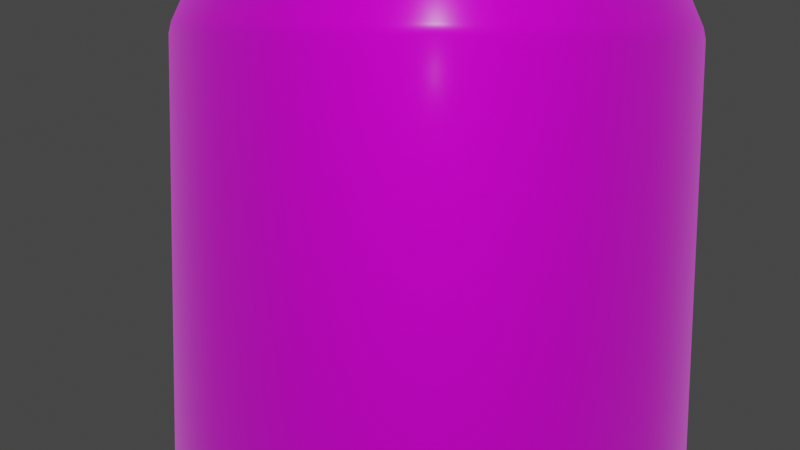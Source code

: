 # Source: CokeCan.blend  (saved by Blender 3.6.11; exported with 4.5.12 LTS)
import bpy
from mathutils import Matrix  # noqa: F401  (used for matrix-valued properties, if any)

bpy.ops.wm.read_factory_settings(use_empty=True)
scene = bpy.context.scene
scene.name = 'Scene'

# ---- collections
col_collection = bpy.data.collections.new('Collection'); scene.collection.children.link(col_collection)

# ---- images (referenced by path relative to the original .blend; pixels are not part of the script)
import os
ASSET_DIR = os.environ.get("B2B_ASSET_DIR", "")  # directory of the original .blend (textures are referenced by path, not embedded)
HERE = os.path.dirname(os.path.abspath(__file__))  # packed textures are extracted next to this script under _unpacked/

def load_image(name, relpath, width, height, colorspace="sRGB"):
    """Load a texture the original file referenced (path relative to the .blend, or extracted next to this script)."""
    p = next((c for c in (os.path.join(HERE, relpath), os.path.join(ASSET_DIR, relpath)) if relpath and os.path.exists(c)), "")
    if p:
        img = bpy.data.images.load(p, check_existing=True)
        img.name = name
    else:  # same state as the original file: an image datablock whose file is absent (Cycles renders it pink)
        img = bpy.data.images.new(name, width, height)
        img.source = "FILE"
        img.filepath = "//" + (relpath or name)
    img.colorspace_settings.name = colorspace
    return img
img_cokecantex_jpg = load_image('CokeCanTex.jpg', 'CokeCanTex.jpg', 1024, 1024, 'sRGB')

# ---- materials (node trees are filled in below, after node groups)
mat_material_001 = bpy.data.materials.new('Material.001')

# ---- material node trees
mat_material_001.use_nodes = True; mat_material_001.node_tree.nodes.clear()
_N = mat_material_001.node_tree.nodes; _L = mat_material_001.node_tree.links
n0 = _N.new('ShaderNodeBsdfPrincipled'); n0.name = 'Principled BSDF'; n0.location = (597, 239)
n0.distribution = 'GGX'
n0.subsurface_method = 'RANDOM_WALK_SKIN'
n0.inputs[1].default_value = 1.0
n0.inputs[3].default_value = 1.45
n0.inputs[19].default_value = 0.07045
n0.inputs[20].default_value = 0.2345
n0.inputs[24].default_value = 0.08818
n0.inputs[27].default_value = (0.0, 0.0, 0.0, 1.0)
n0.inputs[28].default_value = 1.0
n1 = _N.new('ShaderNodeTexCoord'); n1.name = 'Texture Coordinate'; n1.location = (-463, 114)
n2 = _N.new('ShaderNodeTexNoise'); n2.name = 'Noise Texture'; n2.location = (-265, 92)
n2.inputs[2].default_value = 500.0
n2.inputs[8].default_value = 8.6
n3 = _N.new('ShaderNodeValToRGB'); n3.name = 'Color Ramp'; n3.location = (-20, 194)
while len(n3.color_ramp.elements) > 1: n3.color_ramp.elements.remove(n3.color_ramp.elements[-1])
n3.color_ramp.elements[0].position = 0.0; n3.color_ramp.elements[0].color = (0.6889, 0.6889, 0.6889, 1.0)
_e = n3.color_ramp.elements.new(1.0); _e.color = (1.0, 1.0, 1.0, 1.0)
n4 = _N.new('ShaderNodeRGBToBW'); n4.name = 'RGB to BW'; n4.location = (358, 201)
n5 = _N.new('ShaderNodeTexImage'); n5.name = 'Image Texture'; n5.location = (285, 35)
n5.image = img_cokecantex_jpg
n6 = _N.new('ShaderNodeOutputMaterial'); n6.name = 'Material Output'; n6.location = (1045, 215)
_L.new(n3.outputs[0], n4.inputs[0])
_L.new(n4.outputs[0], n0.inputs[2])
_L.new(n5.outputs[0], n0.inputs[0])
_L.new(n1.outputs[2], n2.inputs[0])
_L.new(n2.outputs[0], n3.inputs[0])
_L.new(n0.outputs[0], n6.inputs[0])
n6.is_active_output = True

# ---- world
world_world = bpy.data.worlds.new('World'); scene.world = world_world
world_world.use_nodes = True; world_world.node_tree.nodes.clear()
_N = world_world.node_tree.nodes; _L = world_world.node_tree.links
n0 = _N.new('ShaderNodeOutputWorld'); n0.name = 'World Output'; n0.location = (300, 300)
n1 = _N.new('ShaderNodeBackground'); n1.name = 'Background'; n1.location = (10, 300)
n1.inputs[0].default_value = (0.05088, 0.05088, 0.05088, 1.0)
_L.new(n1.outputs[0], n0.inputs[0])
n0.is_active_output = True
world_world.color = (0.05088, 0.05088, 0.05088)
world_world.use_sun_shadow = False
world_world.sun_shadow_jitter_overblur = 0.0

# ---- cameras
cam_camera = bpy.data.cameras.new('Camera')
cam_camera.lens = 56.21

# ---- lights
light_sun = bpy.data.lights.new('Sun', 'SUN')
light_sun.transmission_factor = 0.0
light_sun.energy = 4.64
light_point = bpy.data.lights.new('Point', 'POINT')
light_point.transmission_factor = 0.0
light_point.shadow_maximum_resolution = 0.006
light_point.use_absolute_resolution = True

# ---- meshes
me_point_004 = bpy.data.meshes.new('Point.004')
me_point_004.from_pydata([(-4.624, 1.475e-05, 0.0), (-4.622, 0.6413, 0.0), (-4.608, 0.8888, 3.725e-09), (-4.539, 0.9163, 3.725e-09), (-4.516, 0.9792, 0.0), (-4.52, 1.009, 0.0), (-4.541, 1.041, 0.0), (-4.595, 1.056, 0.0), (-4.698, 1.077, -1.421e-14), (-4.69, 1.113, 1.396e-08), (-4.672, 1.15, -8.502e-10), (-4.65, 1.153, -7.039e-10), (-4.622, 1.152, -7.182e-10), (-4.589, 1.145, -1.268e-09), (-4.567, 1.127, -1.592e-10), (-4.55, 1.128, 0.0), (-4.533, 1.133, 0.0), (-4.486, 1.149, 0.0), (-4.328, 1.213, 0.0), (-4.076, 1.329, 0.0), (-4.022, 1.341, 0.0), (-0.4101, 1.343, 0.0), (-0.2681, 1.276, 0.0), (-0.1332, 1.101, 0.0), (-0.05454, 0.9667, 0.0), (-0.09954, 0.9433, 0.0), (-0.2722, 0.8477, 0.0), (-0.4459, 0.5916, 0.0), (-0.5636, 0.2243, 0.0), (-0.5796, -0.002151, 0.0), (-4.624, 1.363e-05, 5.645e-06), (-4.622, 0.5925, 0.2454), (-4.608, 0.8212, 0.3401), (-4.539, 0.8465, 0.3506), (-4.516, 0.9046, 0.3747), (-4.52, 0.9318, 0.386), (-4.541, 0.9616, 0.3983), (-4.595, 0.9757, 0.4042), (-4.698, 0.9954, 0.4123), (-4.69, 1.029, 0.4261), (-4.672, 1.063, 0.4401), (-4.65, 1.065, 0.4411), (-4.622, 1.064, 0.4408), (-4.589, 1.057, 0.438), (-4.567, 1.041, 0.4312), (-4.55, 1.042, 0.4315), (-4.533, 1.047, 0.4335), (-4.486, 1.062, 0.4397), (-4.328, 1.121, 0.4642), (-4.076, 1.228, 0.5087), (-4.022, 1.239, 0.5133), (-0.4101, 1.24, 0.5138), (-0.2681, 1.179, 0.4883), (-0.1332, 1.018, 0.4215), (-0.05454, 0.8931, 0.3699), (-0.09954, 0.8715, 0.361), (-0.2722, 0.7832, 0.3244), (-0.4459, 0.5466, 0.2264), (-0.5636, 0.2072, 0.08584), (-0.5796, -0.001987, -0.0008232), (-4.624, 1.043e-05, 1.043e-05), (-4.622, 0.4535, 0.4535), (-4.608, 0.6285, 0.6285), (-4.539, 0.6479, 0.6479), (-4.516, 0.6924, 0.6924), (-4.52, 0.7132, 0.7132), (-4.541, 0.736, 0.736), (-4.595, 0.7468, 0.7468), (-4.684, 0.7512, 0.7512), (-4.69, 0.7873, 0.7873), (-4.672, 0.8133, 0.8133), (-4.65, 0.8151, 0.8151), (-4.622, 0.8146, 0.8146), (-4.589, 0.8094, 0.8094), (-4.567, 0.7967, 0.7967), (-4.55, 0.7973, 0.7973), (-4.533, 0.801, 0.801), (-4.486, 0.8125, 0.8125), (-4.328, 0.8577, 0.8577), (-4.076, 0.9399, 0.9399), (-4.022, 0.9484, 0.9484), (-0.4101, 0.9494, 0.9494), (-0.2681, 0.9022, 0.9022), (-0.1332, 0.7788, 0.7788), (-0.05454, 0.6836, 0.6836), (-0.09954, 0.667, 0.667), (-0.2722, 0.5994, 0.5994), (-0.4459, 0.4184, 0.4184), (-0.5636, 0.1586, 0.1586), (-0.5796, -0.001521, -0.001521), (-4.624, 5.645e-06, 1.363e-05), (-4.622, 0.2454, 0.5925), (-4.608, 0.3401, 0.8212), (-4.539, 0.3506, 0.8465), (-4.516, 0.3747, 0.9046), (-4.52, 0.386, 0.9318), (-4.541, 0.3983, 0.9616), (-4.595, 0.4042, 0.9757), (-4.698, 0.4123, 0.9954), (-4.69, 0.4261, 1.029), (-4.672, 0.4401, 1.063), (-4.65, 0.4411, 1.065), (-4.622, 0.4408, 1.064), (-4.589, 0.438, 1.057), (-4.567, 0.4312, 1.041), (-4.55, 0.4315, 1.042), (-4.533, 0.4335, 1.047), (-4.486, 0.4397, 1.062), (-4.328, 0.4642, 1.121), (-4.076, 0.5087, 1.228), (-4.022, 0.5133, 1.239), (-0.4101, 0.5138, 1.24), (-0.2681, 0.4883, 1.179), (-0.1332, 0.4215, 1.018), (-0.05454, 0.3699, 0.8931), (-0.09954, 0.361, 0.8715), (-0.2722, 0.3244, 0.7832), (-0.4459, 0.2264, 0.5466), (-0.5636, 0.08584, 0.2072), (-0.5796, -0.0008232, -0.001987), (-4.624, -6.448e-13, 1.475e-05), (-4.622, -2.803e-08, 0.6413), (-4.608, -4.089e-08, 0.8888), (-4.539, -3.81e-08, 0.9163), (-4.516, -4.28e-08, 0.9792), (-4.52, -4.409e-08, 1.009), (-4.541, -4.549e-08, 1.041), (-4.595, -4.617e-08, 1.056), (-4.698, -4.709e-08, 1.077), (-4.69, -4.445e-08, 1.113), (-4.672, -5.088e-08, 1.15), (-4.65, -5.077e-08, 1.153), (-4.622, -5.067e-08, 1.152), (-4.589, -5.037e-08, 1.145), (-4.567, -4.908e-08, 1.127), (-4.55, -4.929e-08, 1.128), (-4.533, -4.952e-08, 1.133), (-4.486, -5.023e-08, 1.149), (-4.328, -5.302e-08, 1.213), (-4.076, -5.811e-08, 1.329), (-4.022, -5.863e-08, 1.341), (-0.4101, -5.869e-08, 1.343), (-0.2681, -5.577e-08, 1.276), (-0.1332, -4.815e-08, 1.101), (-0.05454, -4.226e-08, 0.9667), (-0.09954, -4.123e-08, 0.9433), (-0.2722, -3.706e-08, 0.8477), (-0.4459, -2.586e-08, 0.5916), (-0.5636, -9.805e-09, 0.2243), (-0.5796, 9.403e-11, -0.002151), (-4.624, -5.645e-06, 1.363e-05), (-4.622, -0.2454, 0.5925), (-4.608, -0.3401, 0.8212), (-4.539, -0.3506, 0.8465), (-4.516, -0.3747, 0.9046), (-4.52, -0.386, 0.9318), (-4.541, -0.3983, 0.9616), (-4.595, -0.4042, 0.9757), (-4.698, -0.4123, 0.9954), (-4.69, -0.4261, 1.029), (-4.672, -0.4401, 1.063), (-4.65, -0.4411, 1.065), (-4.622, -0.4408, 1.064), (-4.589, -0.438, 1.057), (-4.567, -0.4312, 1.041), (-4.55, -0.4315, 1.042), (-4.533, -0.4335, 1.047), (-4.486, -0.4397, 1.062), (-4.328, -0.4642, 1.121), (-4.076, -0.5087, 1.228), (-4.022, -0.5133, 1.239), (-0.4101, -0.5138, 1.24), (-0.2681, -0.4883, 1.179), (-0.1332, -0.4215, 1.018), (-0.05454, -0.3699, 0.8931), (-0.09954, -0.361, 0.8715), (-0.2722, -0.3244, 0.7832), (-0.4459, -0.2264, 0.5466), (-0.5636, -0.08584, 0.2072), (-0.5796, 0.0008232, -0.001987), (-4.624, -1.043e-05, 1.043e-05), (-4.622, -0.4535, 0.4535), (-4.608, -0.6285, 0.6285), (-4.539, -0.6479, 0.6479), (-4.516, -0.6924, 0.6924), (-4.52, -0.7132, 0.7132), (-4.541, -0.736, 0.736), (-4.595, -0.7468, 0.7468), (-4.698, -0.7618, 0.7618), (-4.69, -0.7873, 0.7873), (-4.672, -0.8133, 0.8133), (-4.65, -0.8151, 0.8151), (-4.622, -0.8146, 0.8146), (-4.589, -0.8094, 0.8094), (-4.567, -0.7967, 0.7967), (-4.55, -0.7973, 0.7973), (-4.533, -0.801, 0.801), (-4.486, -0.8125, 0.8125), (-4.328, -0.8577, 0.8577), (-4.076, -0.9399, 0.9399), (-4.022, -0.9484, 0.9484), (-0.4101, -0.9494, 0.9494), (-0.2681, -0.9022, 0.9022), (-0.1332, -0.7788, 0.7788), (-0.05454, -0.6836, 0.6836), (-0.09954, -0.667, 0.667), (-0.2722, -0.5994, 0.5994), (-0.4459, -0.4184, 0.4184), (-0.5636, -0.1586, 0.1586), (-0.5796, 0.001521, -0.001521), (-4.624, -1.363e-05, 5.645e-06), (-4.622, -0.5925, 0.2454), (-4.608, -0.8212, 0.3401), (-4.539, -0.8465, 0.3506), (-4.516, -0.9046, 0.3747), (-4.52, -0.9318, 0.386), (-4.541, -0.9616, 0.3983), (-4.595, -0.9757, 0.4042), (-4.698, -0.9954, 0.4123), (-4.69, -1.029, 0.4261), (-4.672, -1.063, 0.4401), (-4.65, -1.065, 0.4411), (-4.622, -1.064, 0.4408), (-4.589, -1.057, 0.438), (-4.567, -1.041, 0.4312), (-4.55, -1.042, 0.4315), (-4.533, -1.047, 0.4335), (-4.486, -1.062, 0.4397), (-4.328, -1.121, 0.4642), (-4.076, -1.228, 0.5087), (-4.022, -1.239, 0.5133), (-0.4101, -1.24, 0.5138), (-0.2681, -1.179, 0.4883), (-0.1332, -1.018, 0.4215), (-0.05454, -0.8931, 0.3699), (-0.09954, -0.8715, 0.361), (-0.2722, -0.7832, 0.3244), (-0.4459, -0.5466, 0.2264), (-0.5636, -0.2072, 0.08584), (-0.5796, 0.001987, -0.0008232), (-4.624, -1.475e-05, -1.29e-12), (-4.622, -0.6413, -5.606e-08), (-4.608, -0.8888, -7.433e-08), (-4.539, -0.9163, -7.993e-08), (-4.516, -0.9792, -8.56e-08), (-4.52, -1.009, -8.817e-08), (-4.541, -1.041, -9.099e-08), (-4.595, -1.056, -9.233e-08), (-4.698, -1.077, -9.419e-08), (-4.69, -1.113, -9.631e-08), (-4.672, -1.15, -9.985e-08), (-4.65, -1.153, -1.004e-07), (-4.622, -1.152, -1.006e-07), (-4.589, -1.145, -9.962e-08), (-4.567, -1.127, -9.865e-08), (-4.55, -1.128, -9.858e-08), (-4.533, -1.133, -9.903e-08), (-4.486, -1.149, -1.005e-07), (-4.328, -1.213, -1.06e-07), (-4.076, -1.329, -1.162e-07), (-4.022, -1.341, -1.173e-07), (-0.4101, -1.343, -1.174e-07), (-0.2681, -1.276, -1.115e-07), (-0.1332, -1.101, -9.629e-08), (-0.05454, -0.9667, -8.451e-08), (-0.09954, -0.9433, -8.246e-08), (-0.2722, -0.8477, -7.411e-08), (-0.4459, -0.5916, -5.172e-08), (-0.5636, -0.2243, -1.961e-08), (-0.5796, 0.002151, 1.881e-10), (-4.624, -1.363e-05, -5.645e-06), (-4.622, -0.5925, -0.2454), (-4.608, -0.8212, -0.3401), (-4.539, -0.8465, -0.3506), (-4.516, -0.9046, -0.3747), (-4.52, -0.9318, -0.386), (-4.541, -0.9616, -0.3983), (-4.595, -0.9757, -0.4042), (-4.698, -0.9954, -0.4123), (-4.69, -1.029, -0.4261), (-4.672, -1.063, -0.4401), (-4.65, -1.065, -0.4411), (-4.622, -1.064, -0.4408), (-4.589, -1.057, -0.438), (-4.567, -1.041, -0.4312), (-4.55, -1.042, -0.4315), (-4.533, -1.047, -0.4335), (-4.486, -1.062, -0.4397), (-4.328, -1.121, -0.4642), (-4.076, -1.228, -0.5087), (-4.022, -1.239, -0.5133), (-0.4101, -1.24, -0.5138), (-0.2681, -1.179, -0.4883), (-0.1332, -1.018, -0.4215), (-0.05454, -0.8931, -0.3699), (-0.09954, -0.8715, -0.361), (-0.2722, -0.7832, -0.3244), (-0.4459, -0.5466, -0.2264), (-0.5636, -0.2072, -0.08584), (-0.5796, 0.001987, 0.0008232), (-4.624, -1.043e-05, -1.043e-05), (-4.622, -0.4535, -0.4535), (-4.608, -0.6285, -0.6285), (-4.539, -0.6479, -0.6479), (-4.516, -0.6924, -0.6924), (-4.52, -0.7132, -0.7132), (-4.541, -0.736, -0.736), (-4.595, -0.7468, -0.7468), (-4.698, -0.7618, -0.7618), (-4.69, -0.7873, -0.7873), (-4.672, -0.8133, -0.8133), (-4.65, -0.8151, -0.8151), (-4.622, -0.8146, -0.8146), (-4.589, -0.8094, -0.8094), (-4.567, -0.7967, -0.7967), (-4.55, -0.7973, -0.7973), (-4.533, -0.801, -0.801), (-4.486, -0.8125, -0.8125), (-4.328, -0.8577, -0.8577), (-4.076, -0.9399, -0.9399), (-4.022, -0.9484, -0.9484), (-0.4101, -0.9494, -0.9494), (-0.2681, -0.9022, -0.9022), (-0.1332, -0.7788, -0.7788), (-0.05454, -0.6836, -0.6836), (-0.09954, -0.667, -0.667), (-0.2722, -0.5994, -0.5994), (-0.4459, -0.4184, -0.4184), (-0.5636, -0.1586, -0.1586), (-0.5796, 0.001521, 0.001521), (-4.624, -5.645e-06, -1.363e-05), (-4.622, -0.2454, -0.5925), (-4.608, -0.3401, -0.8212), (-4.539, -0.3506, -0.8465), (-4.516, -0.3747, -0.9046), (-4.52, -0.386, -0.9318), (-4.541, -0.3983, -0.9616), (-4.595, -0.4042, -0.9757), (-4.698, -0.4123, -0.9954), (-4.69, -0.4261, -1.029), (-4.672, -0.4401, -1.063), (-4.65, -0.4411, -1.065), (-4.622, -0.4408, -1.064), (-4.589, -0.438, -1.057), (-4.567, -0.4312, -1.041), (-4.55, -0.4315, -1.042), (-4.533, -0.4335, -1.047), (-4.486, -0.4397, -1.062), (-4.328, -0.4642, -1.121), (-4.076, -0.5087, -1.228), (-4.022, -0.5133, -1.239), (-0.4101, -0.5138, -1.24), (-0.2681, -0.4883, -1.179), (-0.1332, -0.4215, -1.018), (-0.05454, -0.3699, -0.8931), (-0.09954, -0.361, -0.8715), (-0.2722, -0.3244, -0.7832), (-0.4459, -0.2264, -0.5466), (-0.5636, -0.08584, -0.2072), (-0.5796, 0.0008232, 0.001987), (-4.624, 1.759e-13, -1.475e-05), (-4.622, 7.647e-09, -0.6413), (-4.608, 6.399e-08, -0.8888), (-4.539, 6.424e-08, -0.9163), (-4.516, 1.168e-08, -0.9792), (-4.52, 1.203e-08, -1.009), (-4.541, 1.241e-08, -1.041), (-4.595, 1.259e-08, -1.056), (-4.698, 1.285e-08, -1.077), (-4.69, 1.01e-07, -1.113), (-4.672, 1.065e-08, -1.15), (-4.65, 1.14e-08, -1.153), (-4.622, 1.168e-08, -1.152), (-4.589, 1.037e-08, -1.145), (-4.567, 1.462e-08, -1.127), (-4.55, 1.345e-08, -1.128), (-4.533, 1.351e-08, -1.133), (-4.486, 1.37e-08, -1.149), (-4.328, 1.447e-08, -1.213), (-4.076, 1.585e-08, -1.329), (-4.022, 1.599e-08, -1.341), (-0.4101, 1.601e-08, -1.343), (-0.2681, 1.521e-08, -1.276), (-0.1332, 1.313e-08, -1.101), (-0.05454, 1.153e-08, -0.9667), (-0.09954, 1.125e-08, -0.9433), (-0.2722, 1.011e-08, -0.8477), (-0.4459, 7.055e-09, -0.5916), (-0.5636, 2.675e-09, -0.2243), (-0.5796, -2.565e-11, 0.002151), (-4.624, 5.645e-06, -1.363e-05), (-4.622, 0.2454, -0.5925), (-4.608, 0.3401, -0.8212), (-4.539, 0.3506, -0.8465), (-4.516, 0.3747, -0.9046), (-4.52, 0.386, -0.9318), (-4.541, 0.3983, -0.9616), (-4.595, 0.4042, -0.9757), (-4.698, 0.4123, -0.9954), (-4.69, 0.4261, -1.029), (-4.672, 0.4401, -1.063), (-4.65, 0.4411, -1.065), (-4.622, 0.4408, -1.064), (-4.589, 0.438, -1.057), (-4.567, 0.4312, -1.041), (-4.55, 0.4315, -1.042), (-4.533, 0.4335, -1.047), (-4.486, 0.4397, -1.062), (-4.328, 0.4642, -1.121), (-4.076, 0.5087, -1.228), (-4.022, 0.5133, -1.239), (-0.4101, 0.5138, -1.24), (-0.2681, 0.4883, -1.179), (-0.1332, 0.4215, -1.018), (-0.05454, 0.3699, -0.8931), (-0.09954, 0.361, -0.8715), (-0.2722, 0.3244, -0.7832), (-0.4459, 0.2264, -0.5466), (-0.5636, 0.08584, -0.2072), (-0.5796, -0.0008232, 0.001987), (-4.624, 1.043e-05, -1.043e-05), (-4.622, 0.4535, -0.4535), (-4.608, 0.6285, -0.6285), (-4.539, 0.6479, -0.6479), (-4.516, 0.6924, -0.6924), (-4.52, 0.7132, -0.7132), (-4.541, 0.736, -0.736), (-4.595, 0.7468, -0.7468), (-4.698, 0.7618, -0.7618), (-4.69, 0.7873, -0.7873), (-4.672, 0.8133, -0.8133), (-4.65, 0.8151, -0.8151), (-4.622, 0.8146, -0.8146), (-4.589, 0.8094, -0.8094), (-4.567, 0.7967, -0.7967), (-4.55, 0.7973, -0.7973), (-4.533, 0.801, -0.801), (-4.486, 0.8125, -0.8125), (-4.328, 0.8577, -0.8577), (-4.076, 0.9399, -0.9399), (-4.022, 0.9484, -0.9484), (-0.4101, 0.9494, -0.9494), (-0.2681, 0.9022, -0.9022), (-0.1332, 0.7788, -0.7788), (-0.05454, 0.6836, -0.6836), (-0.09954, 0.667, -0.667), (-0.2722, 0.5994, -0.5994), (-0.4459, 0.4184, -0.4184), (-0.5636, 0.1586, -0.1586), (-0.5796, -0.001521, 0.001521), (-4.624, 1.363e-05, -5.645e-06), (-4.622, 0.5925, -0.2454), (-4.608, 0.8212, -0.3401), (-4.539, 0.8465, -0.3506), (-4.516, 0.9046, -0.3747), (-4.52, 0.9318, -0.386), (-4.541, 0.9616, -0.3983), (-4.595, 0.9757, -0.4042), (-4.698, 0.9954, -0.4123), (-4.69, 1.029, -0.4261), (-4.672, 1.063, -0.4401), (-4.65, 1.065, -0.4411), (-4.622, 1.064, -0.4408), (-4.589, 1.057, -0.438), (-4.567, 1.041, -0.4312), (-4.55, 1.042, -0.4315), (-4.533, 1.047, -0.4335), (-4.486, 1.062, -0.4397), (-4.328, 1.121, -0.4642), (-4.076, 1.228, -0.5087), (-4.022, 1.239, -0.5133), (-0.4101, 1.24, -0.5138), (-0.2681, 1.179, -0.4883), (-0.1332, 1.018, -0.4215), (-0.05454, 0.8931, -0.3699), (-0.09954, 0.8715, -0.361), (-0.2722, 0.7832, -0.3244), (-0.4459, 0.5466, -0.2264), (-0.5636, 0.2072, -0.08584), (-0.5796, -0.001987, 0.0008232), (-4.608, 0.855, 0.1701), (-4.608, 0.7248, 0.4843), (-4.608, 0.4843, 0.7248), (-4.608, 0.1701, 0.855), (-4.608, -0.1701, 0.855), (-4.608, -0.4843, 0.7248), (-4.608, -0.7248, 0.4843), (-4.608, -0.855, 0.1701), (-4.608, -0.855, -0.1701), (-4.608, -0.7248, -0.4843), (-4.608, -0.4843, -0.7248), (-4.608, -0.1701, -0.855), (-4.608, 0.1701, -0.855), (-4.608, 0.4843, -0.7248), (-4.608, 0.7248, -0.4843), (-4.608, 0.855, -0.1701)], [], [(32, 31, 61, 62, 481), (62, 61, 91, 92, 482), (92, 91, 121, 122, 483), (122, 121, 151, 152, 484), (152, 151, 181, 182, 485), (182, 181, 211, 212, 486), (212, 211, 241, 242, 487), (242, 241, 271, 272, 488), (272, 271, 301, 302, 489), (302, 301, 331, 332, 490), (332, 331, 361, 362, 491), (362, 361, 391, 392, 492), (392, 391, 421, 422, 493), (422, 421, 451, 452, 494), (452, 451, 1, 2, 495), (32, 481, 62, 63, 33), (63, 62, 482, 92, 93), (93, 92, 483, 122, 123), (123, 122, 484, 152, 153), (153, 152, 485, 182, 183), (183, 182, 486, 212, 213), (213, 212, 487, 242, 243), (243, 242, 488, 272, 273), (273, 272, 489, 302, 303), (303, 302, 490, 332, 333), (333, 332, 491, 362, 363), (363, 362, 492, 392, 393), (393, 392, 493, 422, 423), (423, 422, 494, 452, 453), (453, 452, 495, 2, 3), (3, 2, 480, 32, 33), (59, 58, 88, 89), (33, 63, 64, 34), (63, 93, 94, 64), (93, 123, 124, 94), (123, 153, 154, 124), (153, 183, 184, 154), (183, 213, 214, 184), (213, 243, 244, 214), (243, 273, 274, 244), (273, 303, 304, 274), (303, 333, 334, 304), (333, 363, 364, 334), (363, 393, 394, 364), (393, 423, 424, 394), (423, 453, 454, 424), (453, 3, 4, 454), (35, 34, 64, 65), (65, 64, 94, 95), (95, 94, 124, 125), (125, 124, 154, 155), (155, 154, 184, 185), (185, 184, 214, 215), (215, 214, 244, 245), (245, 244, 274, 275), (275, 274, 304, 305), (305, 304, 334, 335), (335, 334, 364, 365), (365, 364, 394, 395), (395, 394, 424, 425), (425, 424, 454, 455), (455, 454, 4, 5), (66, 65, 95, 96), (96, 95, 125, 126), (126, 125, 155, 156), (156, 155, 185, 186), (186, 185, 215, 216), (216, 215, 245, 246), (246, 245, 275, 276), (276, 275, 305, 306), (306, 305, 335, 336), (336, 335, 365, 366), (366, 365, 395, 396), (396, 395, 425, 426), (426, 425, 455, 456), (456, 455, 5, 6), (5, 4, 34, 35), (36, 35, 65, 66), (36, 37, 7, 6), (96, 97, 67, 66), (126, 127, 97, 96), (156, 157, 127, 126), (186, 187, 157, 156), (216, 217, 187, 186), (246, 247, 217, 216), (276, 277, 247, 246), (306, 307, 277, 276), (336, 337, 307, 306), (366, 367, 337, 336), (396, 397, 367, 366), (426, 427, 397, 396), (456, 457, 427, 426), (6, 7, 457, 456), (6, 5, 35, 36), (8, 7, 37, 38), (38, 37, 67, 68), (68, 67, 97, 98), (98, 97, 127, 128), (128, 127, 157, 158), (158, 157, 187, 188), (188, 187, 217, 218), (218, 217, 247, 248), (248, 247, 277, 278), (278, 277, 307, 308), (308, 307, 337, 338), (338, 337, 367, 368), (368, 367, 397, 398), (398, 397, 427, 428), (428, 427, 457, 458), (458, 457, 7, 8), (38, 68, 69, 39), (68, 98, 99, 69), (98, 128, 129, 99), (128, 158, 159, 129), (158, 188, 189, 159), (188, 218, 219, 189), (218, 248, 249, 219), (248, 278, 279, 249), (278, 308, 309, 279), (308, 338, 339, 309), (338, 368, 369, 339), (368, 398, 399, 369), (398, 428, 429, 399), (428, 458, 459, 429), (458, 8, 9, 459), (66, 67, 37, 36), (8, 38, 39, 9), (43, 73, 74, 44), (40, 39, 69, 70), (70, 69, 99, 100), (100, 99, 129, 130), (130, 129, 159, 160), (160, 159, 189, 190), (190, 189, 219, 220), (220, 219, 249, 250), (250, 249, 279, 280), (280, 279, 309, 310), (310, 309, 339, 340), (340, 339, 369, 370), (370, 369, 399, 400), (400, 399, 429, 430), (430, 429, 459, 460), (460, 459, 9, 10), (41, 40, 70, 71), (71, 70, 100, 101), (101, 100, 130, 131), (131, 130, 160, 161), (161, 160, 190, 191), (191, 190, 220, 221), (221, 220, 250, 251), (251, 250, 280, 281), (281, 280, 310, 311), (311, 310, 340, 341), (341, 340, 370, 371), (371, 370, 400, 401), (401, 400, 430, 431), (431, 430, 460, 461), (461, 460, 10, 11), (10, 9, 39, 40), (42, 41, 71, 72), (72, 71, 101, 102), (102, 101, 131, 132), (132, 131, 161, 162), (162, 161, 191, 192), (192, 191, 221, 222), (222, 221, 251, 252), (252, 251, 281, 282), (282, 281, 311, 312), (312, 311, 341, 342), (342, 341, 371, 372), (372, 371, 401, 402), (402, 401, 431, 432), (432, 431, 461, 462), (462, 461, 11, 12), (11, 10, 40, 41), (73, 72, 102, 103), (103, 102, 132, 133), (133, 132, 162, 163), (163, 162, 192, 193), (193, 192, 222, 223), (223, 222, 252, 253), (253, 252, 282, 283), (283, 282, 312, 313), (313, 312, 342, 343), (343, 342, 372, 373), (373, 372, 402, 403), (403, 402, 432, 433), (433, 432, 462, 463), (463, 462, 12, 13), (12, 11, 41, 42), (43, 42, 72, 73), (103, 133, 134, 104), (133, 163, 164, 134), (163, 193, 194, 164), (193, 223, 224, 194), (223, 253, 254, 224), (253, 283, 284, 254), (283, 313, 314, 284), (313, 343, 344, 314), (343, 373, 374, 344), (373, 403, 404, 374), (403, 433, 434, 404), (433, 463, 464, 434), (463, 13, 14, 464), (42, 43, 13, 12), (73, 103, 104, 74), (45, 44, 74, 75), (75, 74, 104, 105), (105, 104, 134, 135), (135, 134, 164, 165), (165, 164, 194, 195), (195, 194, 224, 225), (225, 224, 254, 255), (255, 254, 284, 285), (285, 284, 314, 315), (315, 314, 344, 345), (345, 344, 374, 375), (375, 374, 404, 405), (405, 404, 434, 435), (435, 434, 464, 465), (465, 464, 14, 15), (13, 43, 44, 14), (16, 15, 45, 46), (46, 45, 75, 76), (76, 75, 105, 106), (106, 105, 135, 136), (136, 135, 165, 166), (166, 165, 195, 196), (196, 195, 225, 226), (226, 225, 255, 256), (256, 255, 285, 286), (286, 285, 315, 316), (316, 315, 345, 346), (346, 345, 375, 376), (376, 375, 405, 406), (406, 405, 435, 436), (436, 435, 465, 466), (466, 465, 15, 16), (16, 46, 47, 17), (47, 46, 76, 77), (77, 76, 106, 107), (107, 106, 136, 137), (137, 136, 166, 167), (167, 166, 196, 197), (197, 196, 226, 227), (227, 226, 256, 257), (257, 256, 286, 287), (287, 286, 316, 317), (317, 316, 346, 347), (347, 346, 376, 377), (377, 376, 406, 407), (407, 406, 436, 437), (437, 436, 466, 467), (467, 466, 16, 17), (48, 47, 77, 78), (78, 77, 107, 108), (108, 107, 137, 138), (138, 137, 167, 168), (168, 167, 197, 198), (198, 197, 227, 228), (228, 227, 257, 258), (258, 257, 287, 288), (288, 287, 317, 318), (318, 317, 347, 348), (348, 347, 377, 378), (378, 377, 407, 408), (408, 407, 437, 438), (438, 437, 467, 468), (468, 467, 17, 18), (15, 14, 44, 45), (19, 18, 48, 49), (49, 48, 78, 79), (79, 78, 108, 109), (109, 108, 138, 139), (139, 138, 168, 169), (169, 168, 198, 199), (199, 198, 228, 229), (229, 228, 258, 259), (259, 258, 288, 289), (289, 288, 318, 319), (319, 318, 348, 349), (349, 348, 378, 379), (379, 378, 408, 409), (409, 408, 438, 439), (439, 438, 468, 469), (469, 468, 18, 19), (50, 49, 79, 80), (80, 79, 109, 110), (110, 109, 139, 140), (140, 139, 169, 170), (170, 169, 199, 200), (200, 199, 229, 230), (230, 229, 259, 260), (260, 259, 289, 290), (290, 289, 319, 320), (320, 319, 349, 350), (350, 349, 379, 380), (380, 379, 409, 410), (410, 409, 439, 440), (440, 439, 469, 470), (470, 469, 19, 20), (20, 19, 49, 50), (50, 80, 81, 51), (80, 110, 111, 81), (110, 140, 141, 111), (140, 170, 171, 141), (170, 200, 201, 171), (200, 230, 231, 201), (230, 260, 261, 231), (260, 290, 291, 261), (290, 320, 321, 291), (320, 350, 351, 321), (350, 380, 381, 351), (380, 410, 411, 381), (410, 440, 441, 411), (440, 470, 471, 441), (470, 20, 21, 471), (391, 390, 420, 421), (20, 50, 51, 21), (52, 51, 81, 82), (82, 81, 111, 112), (112, 111, 141, 142), (142, 141, 171, 172), (172, 171, 201, 202), (202, 201, 231, 232), (232, 231, 261, 262), (262, 261, 291, 292), (292, 291, 321, 322), (322, 321, 351, 352), (352, 351, 381, 382), (382, 381, 411, 412), (412, 411, 441, 442), (442, 441, 471, 472), (472, 471, 21, 22), (22, 52, 53, 23), (53, 52, 82, 83), (83, 82, 112, 113), (113, 112, 142, 143), (143, 142, 172, 173), (173, 172, 202, 203), (203, 202, 232, 233), (233, 232, 262, 263), (263, 262, 292, 293), (293, 292, 322, 323), (323, 322, 352, 353), (353, 352, 382, 383), (383, 382, 412, 413), (413, 412, 442, 443), (443, 442, 472, 473), (473, 472, 22, 23), (54, 53, 83, 84), (84, 83, 113, 114), (114, 113, 143, 144), (144, 143, 173, 174), (174, 173, 203, 204), (204, 203, 233, 234), (234, 233, 263, 264), (264, 263, 293, 294), (294, 293, 323, 324), (324, 323, 353, 354), (354, 353, 383, 384), (384, 383, 413, 414), (414, 413, 443, 444), (444, 443, 473, 474), (474, 473, 23, 24), (24, 54, 55, 25), (55, 54, 84, 85), (85, 84, 114, 115), (115, 114, 144, 145), (145, 144, 174, 175), (175, 174, 204, 205), (205, 204, 234, 235), (235, 234, 264, 265), (265, 264, 294, 295), (295, 294, 324, 325), (325, 324, 354, 355), (355, 354, 384, 385), (385, 384, 414, 415), (415, 414, 444, 445), (445, 444, 474, 475), (475, 474, 24, 25), (56, 55, 85, 86), (86, 85, 115, 116), (116, 115, 145, 146), (146, 145, 175, 176), (176, 175, 205, 206), (206, 205, 235, 236), (236, 235, 265, 266), (266, 265, 295, 296), (296, 295, 325, 326), (326, 325, 355, 356), (356, 355, 385, 386), (386, 385, 415, 416), (416, 415, 445, 446), (446, 445, 475, 476), (476, 475, 25, 26), (23, 53, 54, 24), (57, 56, 86, 87), (87, 86, 116, 117), (117, 116, 146, 147), (147, 146, 176, 177), (177, 176, 206, 207), (207, 206, 236, 237), (237, 236, 266, 267), (267, 266, 296, 297), (297, 296, 326, 327), (327, 326, 356, 357), (357, 356, 386, 387), (387, 386, 416, 417), (417, 416, 446, 447), (447, 446, 476, 477), (477, 476, 26, 27), (25, 55, 56, 26), (58, 57, 87, 88), (88, 87, 117, 118), (118, 117, 147, 148), (148, 147, 177, 178), (178, 177, 207, 208), (208, 207, 237, 238), (238, 237, 267, 268), (268, 267, 297, 298), (298, 297, 327, 328), (328, 327, 357, 358), (358, 357, 387, 388), (388, 387, 417, 418), (418, 417, 447, 448), (448, 447, 477, 478), (478, 477, 27, 28), (26, 56, 57, 27), (89, 88, 118, 119), (119, 118, 148, 149), (149, 148, 178, 179), (179, 178, 208, 209), (209, 208, 238, 239), (239, 238, 268, 269), (269, 268, 298, 299), (299, 298, 328, 329), (329, 328, 358, 359), (359, 358, 388, 389), (389, 388, 418, 419), (419, 418, 448, 449), (449, 448, 478, 479), (479, 478, 28, 29), (28, 27, 57, 58), (451, 450, 0, 1), (1, 0, 30, 31), (31, 30, 60, 61), (61, 60, 90, 91), (91, 90, 120, 121), (121, 120, 150, 151), (151, 150, 180, 181), (181, 180, 210, 211), (211, 210, 240, 241), (241, 240, 270, 271), (271, 270, 300, 301), (301, 300, 330, 331), (331, 330, 360, 361), (361, 360, 390, 391), (421, 420, 450, 451), (22, 21, 51, 52), (33, 34, 4, 3), (2, 1, 31, 32, 480), (17, 47, 48, 18), (29, 28, 58, 59)])
me_point_004.polygons.foreach_set('use_smooth', [True] * 464)
_uv = me_point_004.uv_layers.new(name='UVMap')
_uv.uv.foreach_set('vector', [0.4379, 0.79, 0.3845, 0.7794, 0.3635, 0.8302, 0.4087, 0.8604, 0.4233, 0.8252, 0.4087, 0.8604, 0.3635, 0.8302, 0.3246, 0.869, 0.3548, 0.9143, 0.3818, 0.8874, 0.3548, 0.9143, 0.3246, 0.869, 0.2738, 0.8901, 0.2844, 0.9435, 0.3196, 0.9289, 0.2844, 0.9435, 0.2738, 0.8901, 0.2188, 0.89, 0.2082, 0.9435, 0.2463, 0.9435, 0.2082, 0.9435, 0.2188, 0.89, 0.1681, 0.869, 0.1378, 0.9143, 0.173, 0.9289, 0.1378, 0.9143, 0.1681, 0.869, 0.1292, 0.8301, 0.0839, 0.8604, 0.1108, 0.8873, 0.0839, 0.8604, 0.1292, 0.8301, 0.1082, 0.7793, 0.05474, 0.79, 0.06932, 0.8252, 0.05474, 0.79, 0.1082, 0.7793, 0.1082, 0.7244, 0.05473, 0.7138, 0.05473, 0.7519, 0.05473, 0.7138, 0.1082, 0.7244, 0.1292, 0.6736, 0.08389, 0.6433, 0.0693, 0.6785, 0.08389, 0.6433, 0.1292, 0.6736, 0.168, 0.6347, 0.1378, 0.5895, 0.1108, 0.6164, 0.1378, 0.5895, 0.168, 0.6347, 0.2188, 0.6137, 0.2082, 0.5603, 0.173, 0.5749, 0.2082, 0.5603, 0.2188, 0.6137, 0.2738, 0.6137, 0.2844, 0.5603, 0.2463, 0.5603, 0.2844, 0.5603, 0.2738, 0.6137, 0.3246, 0.6348, 0.3548, 0.5895, 0.3196, 0.5749, 0.3548, 0.5895, 0.3246, 0.6348, 0.3634, 0.6736, 0.4087, 0.6434, 0.3818, 0.6164, 0.4087, 0.6434, 0.3634, 0.6736, 0.3845, 0.7244, 0.4379, 0.7138, 0.4233, 0.6786, 0.06565, 0.7937, 0.06357, 0.7567, 0.06331, 0.7197, 0.04668, 0.7169, 0.04916, 0.7976, 0.04668, 0.7169, 0.06331, 0.7197, 0.07552, 0.6848, 0.08943, 0.6505, 0.07513, 0.6415, 0.07513, 0.6415, 0.08943, 0.6505, 0.1141, 0.6231, 0.14, 0.5971, 0.1303, 0.5835, 0.1303, 0.5835, 0.14, 0.5971, 0.1731, 0.5813, 0.2069, 0.567, 0.2032, 0.5508, 0.2032, 0.5508, 0.2069, 0.567, 0.2436, 0.5649, 0.2803, 0.5646, 0.283, 0.5481, 0.283, 0.5481, 0.2803, 0.5646, 0.3149, 0.5768, 0.349, 0.5906, 0.3578, 0.5763, 0.3578, 0.5763, 0.349, 0.5906, 0.3764, 0.6152, 0.4027, 0.6411, 0.4164, 0.6313, 0.4164, 0.6313, 0.4027, 0.6411, 0.4187, 0.6744, 0.4332, 0.7085, 0.4497, 0.7047, 0.4497, 0.7047, 0.4332, 0.7085, 0.4351, 0.7454, 0.4352, 0.7824, 0.4518, 0.7852, 0.4518, 0.7852, 0.4352, 0.7824, 0.4228, 0.8171, 0.4088, 0.851, 0.423, 0.86, 0.423, 0.86, 0.4088, 0.851, 0.3842, 0.8782, 0.3585, 0.9041, 0.3681, 0.9177, 0.3681, 0.9177, 0.3585, 0.9041, 0.3256, 0.92, 0.2919, 0.9342, 0.2957, 0.9505, 0.2957, 0.9505, 0.2919, 0.9342, 0.2554, 0.9363, 0.2188, 0.9366, 0.2161, 0.953, 0.2161, 0.953, 0.2188, 0.9366, 0.1842, 0.9245, 0.1502, 0.9109, 0.1414, 0.9251, 0.1414, 0.9251, 0.1502, 0.9109, 0.1227, 0.8865, 0.09644, 0.8608, 0.08288, 0.8706, 0.08288, 0.8706, 0.09644, 0.8608, 0.08026, 0.8277, 0.06565, 0.7937, 0.04916, 0.7976, 0.7495, 0.7538, 0.7551, 0.727, 0.7443, 0.7269, 0.7494, 0.7538, 0.04916, 0.7976, 0.04668, 0.7169, 0.0318, 0.7144, 0.03481, 0.801, 0.04668, 0.7169, 0.07513, 0.6415, 0.0627, 0.6336, 0.0318, 0.7144, 0.07513, 0.6415, 0.1303, 0.5835, 0.1217, 0.5713, 0.0627, 0.6336, 0.1303, 0.5835, 0.2032, 0.5508, 0.1999, 0.5364, 0.1217, 0.5713, 0.2032, 0.5508, 0.283, 0.5481, 0.2854, 0.5337, 0.1999, 0.5364, 0.283, 0.5481, 0.3578, 0.5763, 0.3656, 0.5637, 0.2854, 0.5337, 0.3578, 0.5763, 0.4164, 0.6313, 0.4286, 0.6225, 0.3656, 0.5637, 0.4164, 0.6313, 0.4497, 0.7047, 0.464, 0.7014, 0.4286, 0.6225, 0.4497, 0.7047, 0.4518, 0.7852, 0.4664, 0.7877, 0.464, 0.7014, 0.4518, 0.7852, 0.423, 0.86, 0.4355, 0.8678, 0.4664, 0.7877, 0.423, 0.86, 0.3681, 0.9177, 0.3767, 0.9298, 0.4355, 0.8678, 0.3681, 0.9177, 0.2957, 0.9505, 0.299, 0.9646, 0.3767, 0.9298, 0.2957, 0.9505, 0.2161, 0.953, 0.2138, 0.9675, 0.299, 0.9646, 0.2161, 0.953, 0.1414, 0.9251, 0.1337, 0.9377, 0.2138, 0.9675, 0.1414, 0.9251, 0.08288, 0.8706, 0.07073, 0.8794, 0.1337, 0.9377, 0.2846, 0.9219, 0.2836, 0.9169, 0.2174, 0.9173, 0.2165, 0.9224, 0.2165, 0.9224, 0.2174, 0.9173, 0.1561, 0.8933, 0.1533, 0.8976, 0.1533, 0.8976, 0.1561, 0.8933, 0.1093, 0.8474, 0.105, 0.8502, 0.105, 0.8502, 0.1093, 0.8474, 0.08355, 0.7871, 0.07855, 0.7881, 0.07855, 0.7881, 0.08355, 0.7871, 0.08262, 0.722, 0.07761, 0.721, 0.07761, 0.721, 0.08262, 0.722, 0.1078, 0.6617, 0.1035, 0.6589, 0.1035, 0.6589, 0.1078, 0.6617, 0.1537, 0.6145, 0.1508, 0.6102, 0.1508, 0.6102, 0.1537, 0.6145, 0.215, 0.5891, 0.214, 0.584, 0.214, 0.584, 0.215, 0.5891, 0.2816, 0.5887, 0.2826, 0.5836, 0.2826, 0.5836, 0.2816, 0.5887, 0.3427, 0.6134, 0.3455, 0.6091, 0.3455, 0.6091, 0.3427, 0.6134, 0.3893, 0.6591, 0.3935, 0.6562, 0.3935, 0.6562, 0.3893, 0.6591, 0.4141, 0.7194, 0.419, 0.7184, 0.419, 0.7184, 0.4141, 0.7194, 0.4144, 0.7845, 0.4194, 0.7855, 0.4194, 0.7855, 0.4144, 0.7845, 0.39, 0.8448, 0.3943, 0.8476, 0.3943, 0.8476, 0.39, 0.8448, 0.3442, 0.8913, 0.3471, 0.8956, 0.2152, 0.9292, 0.2165, 0.9224, 0.1533, 0.8976, 0.1496, 0.9033, 0.1496, 0.9033, 0.1533, 0.8976, 0.105, 0.8502, 0.09943, 0.8541, 0.09943, 0.8541, 0.105, 0.8502, 0.07855, 0.7881, 0.072, 0.7895, 0.072, 0.7895, 0.07855, 0.7881, 0.07761, 0.721, 0.07092, 0.7197, 0.07092, 0.7197, 0.07761, 0.721, 0.1035, 0.6589, 0.09783, 0.6551, 0.09783, 0.6551, 0.1035, 0.6589, 0.1508, 0.6102, 0.147, 0.6045, 0.147, 0.6045, 0.1508, 0.6102, 0.214, 0.584, 0.2126, 0.5773, 0.2126, 0.5773, 0.214, 0.584, 0.2826, 0.5836, 0.2839, 0.5768, 0.2839, 0.5768, 0.2826, 0.5836, 0.3455, 0.6091, 0.3493, 0.6034, 0.3493, 0.6034, 0.3455, 0.6091, 0.3935, 0.6562, 0.3991, 0.6525, 0.3991, 0.6525, 0.3935, 0.6562, 0.419, 0.7184, 0.4256, 0.7171, 0.4256, 0.7171, 0.419, 0.7184, 0.4194, 0.7855, 0.426, 0.7867, 0.426, 0.7867, 0.4194, 0.7855, 0.3943, 0.8476, 0.3999, 0.8513, 0.3999, 0.8513, 0.3943, 0.8476, 0.3471, 0.8956, 0.3509, 0.9012, 0.3471, 0.8956, 0.3442, 0.8913, 0.2836, 0.9169, 0.2846, 0.9219, 0.286, 0.9286, 0.2846, 0.9219, 0.2165, 0.9224, 0.2152, 0.9292, 0.286, 0.9286, 0.2881, 0.9387, 0.3567, 0.9096, 0.3509, 0.9012, 0.1496, 0.9033, 0.1438, 0.912, 0.2133, 0.9395, 0.2152, 0.9292, 0.09943, 0.8541, 0.09119, 0.8597, 0.1438, 0.912, 0.1496, 0.9033, 0.072, 0.7895, 0.06181, 0.7917, 0.09119, 0.8597, 0.09943, 0.8541, 0.07092, 0.7197, 0.06104, 0.7178, 0.06181, 0.7917, 0.072, 0.7895, 0.09783, 0.6551, 0.08931, 0.6496, 0.06104, 0.7178, 0.07092, 0.7197, 0.147, 0.6045, 0.1411, 0.596, 0.08931, 0.6496, 0.09783, 0.6551, 0.2126, 0.5773, 0.2105, 0.5669, 0.1411, 0.596, 0.147, 0.6045, 0.2839, 0.5768, 0.2859, 0.5667, 0.2105, 0.5669, 0.2126, 0.5773, 0.3493, 0.6034, 0.355, 0.5949, 0.2859, 0.5667, 0.2839, 0.5768, 0.3991, 0.6525, 0.4075, 0.6469, 0.355, 0.5949, 0.3493, 0.6034, 0.4256, 0.7171, 0.4355, 0.715, 0.4075, 0.6469, 0.3991, 0.6525, 0.426, 0.7867, 0.436, 0.7886, 0.4355, 0.715, 0.4256, 0.7171, 0.3999, 0.8513, 0.4085, 0.8568, 0.436, 0.7886, 0.426, 0.7867, 0.3509, 0.9012, 0.3567, 0.9096, 0.4085, 0.8568, 0.3999, 0.8513, 0.3509, 0.9012, 0.3471, 0.8956, 0.2846, 0.9219, 0.286, 0.9286, 0.3679, 0.9259, 0.3567, 0.9096, 0.2881, 0.9387, 0.2922, 0.9581, 0.2922, 0.9581, 0.2881, 0.9387, 0.2133, 0.9395, 0.21, 0.9566, 0.21, 0.9566, 0.2133, 0.9395, 0.1438, 0.912, 0.1334, 0.9282, 0.1334, 0.9282, 0.1438, 0.912, 0.09119, 0.8597, 0.07447, 0.8711, 0.07447, 0.8711, 0.09119, 0.8597, 0.06181, 0.7917, 0.04261, 0.7956, 0.04261, 0.7956, 0.06181, 0.7917, 0.06104, 0.7178, 0.04221, 0.7142, 0.04221, 0.7142, 0.06104, 0.7178, 0.08931, 0.6496, 0.0725, 0.6385, 0.0725, 0.6385, 0.08931, 0.6496, 0.1411, 0.596, 0.1302, 0.5799, 0.1302, 0.5799, 0.1411, 0.596, 0.2105, 0.5669, 0.2064, 0.5475, 0.2064, 0.5475, 0.2105, 0.5669, 0.2859, 0.5667, 0.2899, 0.5465, 0.2899, 0.5465, 0.2859, 0.5667, 0.355, 0.5949, 0.3659, 0.5784, 0.3659, 0.5784, 0.355, 0.5949, 0.4075, 0.6469, 0.4232, 0.6363, 0.4232, 0.6363, 0.4075, 0.6469, 0.4355, 0.715, 0.4546, 0.7112, 0.4546, 0.7112, 0.4355, 0.715, 0.436, 0.7886, 0.4552, 0.7923, 0.4552, 0.7923, 0.436, 0.7886, 0.4085, 0.8568, 0.4249, 0.8675, 0.4249, 0.8675, 0.4085, 0.8568, 0.3567, 0.9096, 0.3679, 0.9259, 0.2922, 0.9581, 0.21, 0.9566, 0.2083, 0.9661, 0.2937, 0.9652, 0.21, 0.9566, 0.1334, 0.9282, 0.1295, 0.9341, 0.2083, 0.9661, 0.1334, 0.9282, 0.07447, 0.8711, 0.06853, 0.8752, 0.1295, 0.9341, 0.07447, 0.8711, 0.04261, 0.7956, 0.03573, 0.797, 0.06853, 0.8752, 0.04261, 0.7956, 0.04221, 0.7142, 0.03547, 0.713, 0.03573, 0.797, 0.04221, 0.7142, 0.0725, 0.6385, 0.0665, 0.6346, 0.03547, 0.713, 0.0725, 0.6385, 0.1302, 0.5799, 0.1262, 0.5742, 0.0665, 0.6346, 0.1302, 0.5799, 0.2064, 0.5475, 0.205, 0.5403, 0.1262, 0.5742, 0.2064, 0.5475, 0.2899, 0.5465, 0.2913, 0.5395, 0.205, 0.5403, 0.2899, 0.5465, 0.3659, 0.5784, 0.3697, 0.5727, 0.2913, 0.5395, 0.3659, 0.5784, 0.4232, 0.6363, 0.429, 0.6323, 0.3697, 0.5727, 0.4232, 0.6363, 0.4546, 0.7112, 0.4616, 0.7098, 0.429, 0.6323, 0.4546, 0.7112, 0.4552, 0.7923, 0.4621, 0.7936, 0.4616, 0.7098, 0.4552, 0.7923, 0.4249, 0.8675, 0.4306, 0.8712, 0.4621, 0.7936, 0.4249, 0.8675, 0.3679, 0.9259, 0.3719, 0.9317, 0.4306, 0.8712, 0.2152, 0.9292, 0.2133, 0.9395, 0.2881, 0.9387, 0.286, 0.9286, 0.3679, 0.9259, 0.2922, 0.9581, 0.2937, 0.9652, 0.3719, 0.9317, 0.2992, 0.991, 0.2033, 0.9917, 0.2021, 0.998, 0.3005, 0.9972, 0.2954, 0.9734, 0.2937, 0.9652, 0.2083, 0.9661, 0.2067, 0.9742, 0.2067, 0.9742, 0.2083, 0.9661, 0.1295, 0.9341, 0.125, 0.941, 0.125, 0.941, 0.1295, 0.9341, 0.06853, 0.8752, 0.06189, 0.8797, 0.06189, 0.8797, 0.06853, 0.8752, 0.03573, 0.797, 0.02756, 0.7986, 0.02756, 0.7986, 0.03573, 0.797, 0.03547, 0.713, 0.0276, 0.7115, 0.0276, 0.7115, 0.03547, 0.713, 0.0665, 0.6346, 0.05952, 0.6301, 0.05952, 0.6301, 0.0665, 0.6346, 0.1262, 0.5742, 0.1217, 0.5675, 0.1217, 0.5675, 0.1262, 0.5742, 0.205, 0.5403, 0.2032, 0.532, 0.2032, 0.532, 0.205, 0.5403, 0.2913, 0.5395, 0.2929, 0.5314, 0.2929, 0.5314, 0.2913, 0.5395, 0.3697, 0.5727, 0.3743, 0.5659, 0.3743, 0.5659, 0.3697, 0.5727, 0.429, 0.6323, 0.4358, 0.6278, 0.4358, 0.6278, 0.429, 0.6323, 0.4616, 0.7098, 0.4695, 0.7082, 0.4695, 0.7082, 0.4616, 0.7098, 0.4621, 0.7936, 0.4699, 0.7951, 0.4699, 0.7951, 0.4621, 0.7936, 0.4306, 0.8712, 0.4375, 0.8757, 0.4375, 0.8757, 0.4306, 0.8712, 0.3719, 0.9317, 0.3764, 0.9383, 0.2964, 0.9781, 0.2954, 0.9734, 0.2067, 0.9742, 0.2058, 0.9788, 0.2058, 0.9788, 0.2067, 0.9742, 0.125, 0.941, 0.1226, 0.9448, 0.1226, 0.9448, 0.125, 0.941, 0.06189, 0.8797, 0.05797, 0.8824, 0.05797, 0.8824, 0.06189, 0.8797, 0.02756, 0.7986, 0.02315, 0.7995, 0.02315, 0.7995, 0.02756, 0.7986, 0.0276, 0.7115, 0.02308, 0.7106, 0.02308, 0.7106, 0.0276, 0.7115, 0.05952, 0.6301, 0.05564, 0.6275, 0.05564, 0.6275, 0.05952, 0.6301, 0.1217, 0.5675, 0.119, 0.5636, 0.119, 0.5636, 0.1217, 0.5675, 0.2032, 0.532, 0.2022, 0.5274, 0.2022, 0.5274, 0.2032, 0.532, 0.2929, 0.5314, 0.2938, 0.5268, 0.2938, 0.5268, 0.2929, 0.5314, 0.3743, 0.5659, 0.377, 0.5619, 0.377, 0.5619, 0.3743, 0.5659, 0.4358, 0.6278, 0.4396, 0.6253, 0.4396, 0.6253, 0.4358, 0.6278, 0.4695, 0.7082, 0.474, 0.7073, 0.474, 0.7073, 0.4695, 0.7082, 0.4699, 0.7951, 0.4743, 0.796, 0.4743, 0.796, 0.4699, 0.7951, 0.4375, 0.8757, 0.4414, 0.8782, 0.4414, 0.8782, 0.4375, 0.8757, 0.3764, 0.9383, 0.3791, 0.9421, 0.3764, 0.9383, 0.3719, 0.9317, 0.2937, 0.9652, 0.2954, 0.9734, 0.2976, 0.9837, 0.2964, 0.9781, 0.2058, 0.9788, 0.2047, 0.9844, 0.2047, 0.9844, 0.2058, 0.9788, 0.1226, 0.9448, 0.1194, 0.9497, 0.1194, 0.9497, 0.1226, 0.9448, 0.05797, 0.8824, 0.05323, 0.8857, 0.05323, 0.8857, 0.05797, 0.8824, 0.02315, 0.7995, 0.01751, 0.8007, 0.01751, 0.8007, 0.02315, 0.7995, 0.02308, 0.7106, 0.01749, 0.7096, 0.01749, 0.7096, 0.02308, 0.7106, 0.05564, 0.6275, 0.05083, 0.6244, 0.05083, 0.6244, 0.05564, 0.6275, 0.119, 0.5636, 0.1157, 0.5589, 0.1157, 0.5589, 0.119, 0.5636, 0.2022, 0.5274, 0.201, 0.5217, 0.201, 0.5217, 0.2022, 0.5274, 0.2938, 0.5268, 0.2949, 0.521, 0.2949, 0.521, 0.2938, 0.5268, 0.377, 0.5619, 0.3802, 0.5572, 0.3802, 0.5572, 0.377, 0.5619, 0.4396, 0.6253, 0.4443, 0.6221, 0.4443, 0.6221, 0.4396, 0.6253, 0.474, 0.7073, 0.4796, 0.7062, 0.4796, 0.7062, 0.474, 0.7073, 0.4743, 0.796, 0.4799, 0.797, 0.4799, 0.797, 0.4743, 0.796, 0.4414, 0.8782, 0.4461, 0.8813, 0.4461, 0.8813, 0.4414, 0.8782, 0.3791, 0.9421, 0.3823, 0.9469, 0.3791, 0.9421, 0.3764, 0.9383, 0.2954, 0.9734, 0.2964, 0.9781, 0.2033, 0.9917, 0.2047, 0.9844, 0.1194, 0.9497, 0.1154, 0.9559, 0.1154, 0.9559, 0.1194, 0.9497, 0.05323, 0.8857, 0.04712, 0.8898, 0.04712, 0.8898, 0.05323, 0.8857, 0.01751, 0.8007, 0.01029, 0.8021, 0.01029, 0.8021, 0.01751, 0.8007, 0.01749, 0.7096, 0.01028, 0.7082, 0.01028, 0.7082, 0.01749, 0.7096, 0.05083, 0.6244, 0.04464, 0.6204, 0.04464, 0.6204, 0.05083, 0.6244, 0.1157, 0.5589, 0.1115, 0.5527, 0.1115, 0.5527, 0.1157, 0.5589, 0.201, 0.5217, 0.1994, 0.5143, 0.1994, 0.5143, 0.201, 0.5217, 0.2949, 0.521, 0.2964, 0.5137, 0.2964, 0.5137, 0.2949, 0.521, 0.3802, 0.5572, 0.3844, 0.5511, 0.3844, 0.5511, 0.3802, 0.5572, 0.4443, 0.6221, 0.4504, 0.6181, 0.4504, 0.6181, 0.4443, 0.6221, 0.4796, 0.7062, 0.4868, 0.7047, 0.4868, 0.7047, 0.4796, 0.7062, 0.4799, 0.797, 0.487, 0.7984, 0.487, 0.7984, 0.4799, 0.797, 0.4461, 0.8813, 0.4523, 0.8853, 0.4523, 0.8853, 0.4461, 0.8813, 0.3823, 0.9469, 0.3865, 0.953, 0.3823, 0.9469, 0.3791, 0.9421, 0.2964, 0.9781, 0.2976, 0.9837, 0.2992, 0.991, 0.2976, 0.9837, 0.2047, 0.9844, 0.2033, 0.9917, 0.1154, 0.9559, 0.04712, 0.8898, 0.04183, 0.8934, 0.1119, 0.9612, 0.04712, 0.8898, 0.01029, 0.8021, 0.003931, 0.8034, 0.04183, 0.8934, 0.01029, 0.8021, 0.01028, 0.7082, 0.004212, 0.7071, 0.003931, 0.8034, 0.01028, 0.7082, 0.04464, 0.6204, 0.03919, 0.6168, 0.004212, 0.7071, 0.04464, 0.6204, 0.1115, 0.5527, 0.108, 0.5475, 0.03919, 0.6168, 0.1115, 0.5527, 0.1994, 0.5143, 0.1981, 0.5078, 0.108, 0.5475, 0.1994, 0.5143, 0.2964, 0.5137, 0.2976, 0.5073, 0.1981, 0.5078, 0.2964, 0.5137, 0.3844, 0.5511, 0.3879, 0.5459, 0.2976, 0.5073, 0.3844, 0.5511, 0.4504, 0.6181, 0.4557, 0.6146, 0.3879, 0.5459, 0.4504, 0.6181, 0.4868, 0.7047, 0.4931, 0.7034, 0.4557, 0.6146, 0.4868, 0.7047, 0.487, 0.7984, 0.4931, 0.7996, 0.4931, 0.7034, 0.487, 0.7984, 0.4523, 0.8853, 0.4577, 0.8888, 0.4931, 0.7996, 0.4523, 0.8853, 0.3865, 0.953, 0.3902, 0.9582, 0.4577, 0.8888, 0.2976, 0.9837, 0.2992, 0.991, 0.3865, 0.953, 0.3823, 0.9469, 0.2033, 0.9917, 0.1154, 0.9559, 0.1119, 0.9612, 0.2021, 0.998, 0.2827, 0.4943, 0.2827, 0.5005, 0.2234, 0.5005, 0.2234, 0.4943, 0.2234, 0.4943, 0.2234, 0.5005, 0.1663, 0.5005, 0.1663, 0.4943, 0.1663, 0.4943, 0.1663, 0.5005, 0.11, 0.5005, 0.11, 0.4943, 0.11, 0.4943, 0.11, 0.5005, 0.05657, 0.5005, 0.05657, 0.4943, 0.05657, 0.4943, 0.05657, 0.5005, 0.0001409, 0.5005, 0.0001409, 0.4943, 0.9996, 0.4943, 0.9996, 0.5005, 0.9409, 0.5005, 0.9409, 0.4943, 0.9409, 0.4943, 0.9409, 0.5005, 0.8846, 0.5005, 0.8846, 0.4943, 0.8846, 0.4943, 0.8846, 0.5005, 0.8283, 0.5005, 0.8283, 0.4943, 0.8283, 0.4943, 0.8283, 0.5005, 0.7713, 0.5005, 0.7713, 0.4943, 0.7713, 0.4943, 0.7713, 0.5005, 0.712, 0.5005, 0.712, 0.4943, 0.712, 0.4943, 0.712, 0.5005, 0.648, 0.5005, 0.648, 0.4943, 0.648, 0.4943, 0.648, 0.5005, 0.5766, 0.5005, 0.5766, 0.4943, 0.5766, 0.4943, 0.5766, 0.5005, 0.4975, 0.5005, 0.4975, 0.4943, 0.4975, 0.4943, 0.4975, 0.5005, 0.4184, 0.5005, 0.4184, 0.4943, 0.4184, 0.4943, 0.4184, 0.5005, 0.3468, 0.5005, 0.3468, 0.4943, 0.3865, 0.953, 0.2992, 0.991, 0.3005, 0.9972, 0.3902, 0.9582, 0.3468, 0.4781, 0.3468, 0.4943, 0.2827, 0.4943, 0.2827, 0.4781, 0.2827, 0.4781, 0.2827, 0.4943, 0.2234, 0.4943, 0.2234, 0.4781, 0.2234, 0.4781, 0.2234, 0.4943, 0.1663, 0.4943, 0.1663, 0.4781, 0.1663, 0.4781, 0.1663, 0.4943, 0.11, 0.4943, 0.11, 0.4781, 0.11, 0.4781, 0.11, 0.4943, 0.05657, 0.4943, 0.05657, 0.4781, 0.05657, 0.4781, 0.05657, 0.4943, 0.0001409, 0.4943, 0.0001409, 0.4781, 0.9996, 0.4781, 0.9996, 0.4943, 0.9409, 0.4943, 0.9409, 0.4781, 0.9409, 0.4781, 0.9409, 0.4943, 0.8846, 0.4943, 0.8846, 0.4781, 0.8846, 0.4781, 0.8846, 0.4943, 0.8283, 0.4943, 0.8283, 0.4781, 0.8283, 0.4781, 0.8283, 0.4943, 0.7713, 0.4943, 0.7713, 0.4781, 0.7713, 0.4781, 0.7713, 0.4943, 0.712, 0.4943, 0.712, 0.4781, 0.712, 0.4781, 0.712, 0.4943, 0.648, 0.4943, 0.648, 0.4781, 0.648, 0.4781, 0.648, 0.4943, 0.5766, 0.4943, 0.5766, 0.4781, 0.5766, 0.4781, 0.5766, 0.4943, 0.4975, 0.4943, 0.4975, 0.4781, 0.4975, 0.4781, 0.4975, 0.4943, 0.4184, 0.4943, 0.4184, 0.4781, 0.4184, 0.4781, 0.4184, 0.4943, 0.3468, 0.4943, 0.3468, 0.4781, 0.3468, 0.4781, 0.2827, 0.4781, 0.2827, 0.4608, 0.3468, 0.4608, 0.2827, 0.4608, 0.2827, 0.4781, 0.2234, 0.4781, 0.2234, 0.4608, 0.2234, 0.4608, 0.2234, 0.4781, 0.1663, 0.4781, 0.1663, 0.4608, 0.1663, 0.4608, 0.1663, 0.4781, 0.11, 0.4781, 0.11, 0.4608, 0.11, 0.4608, 0.11, 0.4781, 0.05657, 0.4781, 0.05657, 0.4608, 0.05657, 0.4608, 0.05657, 0.4781, 0.0001409, 0.4781, 0.0001409, 0.4608, 0.9996, 0.4608, 0.9996, 0.4781, 0.9409, 0.4781, 0.9409, 0.4608, 0.9409, 0.4608, 0.9409, 0.4781, 0.8846, 0.4781, 0.8846, 0.4608, 0.8846, 0.4608, 0.8846, 0.4781, 0.8283, 0.4781, 0.8283, 0.4608, 0.8283, 0.4608, 0.8283, 0.4781, 0.7713, 0.4781, 0.7713, 0.4608, 0.7713, 0.4608, 0.7713, 0.4781, 0.712, 0.4781, 0.712, 0.4608, 0.712, 0.4608, 0.712, 0.4781, 0.648, 0.4781, 0.648, 0.4608, 0.648, 0.4608, 0.648, 0.4781, 0.5766, 0.4781, 0.5766, 0.4608, 0.5766, 0.4608, 0.5766, 0.4781, 0.4975, 0.4781, 0.4975, 0.4608, 0.4975, 0.4608, 0.4975, 0.4781, 0.4184, 0.4781, 0.4184, 0.4608, 0.4184, 0.4608, 0.4184, 0.4781, 0.3468, 0.4781, 0.3468, 0.4608, 0.2827, 0.4464, 0.2827, 0.4608, 0.2234, 0.4608, 0.2234, 0.4464, 0.2234, 0.4464, 0.2234, 0.4608, 0.1663, 0.4608, 0.1663, 0.4464, 0.1663, 0.4464, 0.1663, 0.4608, 0.11, 0.4608, 0.11, 0.4464, 0.11, 0.4464, 0.11, 0.4608, 0.05657, 0.4608, 0.05657, 0.4464, 0.05657, 0.4464, 0.05657, 0.4608, 0.0001409, 0.4608, 0.0001409, 0.4464, 0.9996, 0.4464, 0.9996, 0.4608, 0.9409, 0.4608, 0.9409, 0.4464, 0.9409, 0.4464, 0.9409, 0.4608, 0.8846, 0.4608, 0.8846, 0.4464, 0.8846, 0.4464, 0.8846, 0.4608, 0.8283, 0.4608, 0.8283, 0.4464, 0.8283, 0.4464, 0.8283, 0.4608, 0.7713, 0.4608, 0.7713, 0.4464, 0.7713, 0.4464, 0.7713, 0.4608, 0.712, 0.4608, 0.712, 0.4464, 0.712, 0.4464, 0.712, 0.4608, 0.648, 0.4608, 0.648, 0.4464, 0.648, 0.4464, 0.648, 0.4608, 0.5766, 0.4608, 0.5766, 0.4464, 0.5766, 0.4464, 0.5766, 0.4608, 0.4975, 0.4608, 0.4975, 0.4464, 0.4975, 0.4464, 0.4975, 0.4608, 0.4184, 0.4608, 0.4184, 0.4464, 0.4184, 0.4464, 0.4184, 0.4608, 0.3468, 0.4608, 0.3468, 0.4464, 0.3468, 0.4943, 0.3468, 0.5005, 0.2827, 0.5005, 0.2827, 0.4943, 0.3468, 0.4014, 0.3468, 0.4464, 0.2827, 0.4464, 0.2827, 0.4014, 0.2827, 0.4014, 0.2827, 0.4464, 0.2234, 0.4464, 0.2234, 0.4014, 0.2234, 0.4014, 0.2234, 0.4464, 0.1663, 0.4464, 0.1663, 0.4014, 0.1663, 0.4014, 0.1663, 0.4464, 0.11, 0.4464, 0.11, 0.4014, 0.11, 0.4014, 0.11, 0.4464, 0.05657, 0.4464, 0.05657, 0.4014, 0.05657, 0.4014, 0.05657, 0.4464, 0.0001409, 0.4464, 0.0001409, 0.4014, 0.9996, 0.4014, 0.9996, 0.4464, 0.9409, 0.4464, 0.9409, 0.4014, 0.9409, 0.4014, 0.9409, 0.4464, 0.8846, 0.4464, 0.8846, 0.4014, 0.8846, 0.4014, 0.8846, 0.4464, 0.8283, 0.4464, 0.8283, 0.4014, 0.8283, 0.4014, 0.8283, 0.4464, 0.7713, 0.4464, 0.7713, 0.4014, 0.7713, 0.4014, 0.7713, 0.4464, 0.712, 0.4464, 0.712, 0.4014, 0.712, 0.4014, 0.712, 0.4464, 0.648, 0.4464, 0.648, 0.4014, 0.648, 0.4014, 0.648, 0.4464, 0.5766, 0.4464, 0.5766, 0.4014, 0.5766, 0.4014, 0.5766, 0.4464, 0.4975, 0.4464, 0.4975, 0.4014, 0.4975, 0.4014, 0.4975, 0.4464, 0.4184, 0.4464, 0.4184, 0.4014, 0.4184, 0.4014, 0.4184, 0.4464, 0.3468, 0.4464, 0.3468, 0.4014, 0.2827, 0.3954, 0.2827, 0.4014, 0.2234, 0.4014, 0.2234, 0.3954, 0.2234, 0.3954, 0.2234, 0.4014, 0.1663, 0.4014, 0.1663, 0.3954, 0.1663, 0.3954, 0.1663, 0.4014, 0.11, 0.4014, 0.11, 0.3954, 0.11, 0.3954, 0.11, 0.4014, 0.05657, 0.4014, 0.05657, 0.3954, 0.05657, 0.3954, 0.05657, 0.4014, 0.0001409, 0.4014, 0.0001409, 0.3954, 0.9996, 0.3954, 0.9996, 0.4014, 0.9409, 0.4014, 0.9409, 0.3954, 0.9409, 0.3954, 0.9409, 0.4014, 0.8846, 0.4014, 0.8846, 0.3954, 0.8846, 0.3954, 0.8846, 0.4014, 0.8283, 0.4014, 0.8283, 0.3954, 0.8283, 0.3954, 0.8283, 0.4014, 0.7713, 0.4014, 0.7713, 0.3954, 0.7713, 0.3954, 0.7713, 0.4014, 0.712, 0.4014, 0.712, 0.3954, 0.712, 0.3954, 0.712, 0.4014, 0.648, 0.4014, 0.648, 0.3954, 0.648, 0.3954, 0.648, 0.4014, 0.5766, 0.4014, 0.5766, 0.3954, 0.5766, 0.3954, 0.5766, 0.4014, 0.4975, 0.4014, 0.4975, 0.3954, 0.4975, 0.3954, 0.4975, 0.4014, 0.4184, 0.4014, 0.4184, 0.3954, 0.4184, 0.3954, 0.4184, 0.4014, 0.3468, 0.4014, 0.3468, 0.3954, 0.3468, 0.3954, 0.3468, 0.4014, 0.2827, 0.4014, 0.2827, 0.3954, 0.2827, 0.3954, 0.2234, 0.3954, 0.2234, 0.0005678, 0.2827, 0.0005678, 0.2234, 0.3954, 0.1663, 0.3954, 0.1663, 0.0005678, 0.2234, 0.0005678, 0.1663, 0.3954, 0.11, 0.3954, 0.11, 0.0005678, 0.1663, 0.0005678, 0.11, 0.3954, 0.05657, 0.3954, 0.05657, 0.0005678, 0.11, 0.0005678, 0.05657, 0.3954, 0.0001409, 0.3954, 0.0001409, 0.0005678, 0.05657, 0.0005678, 0.9996, 0.3954, 0.9409, 0.3954, 0.9409, 0.0005678, 0.9994, 0.0005678, 0.9409, 0.3954, 0.8846, 0.3954, 0.8846, 0.0005678, 0.9409, 0.0005678, 0.8846, 0.3954, 0.8283, 0.3954, 0.8283, 0.0005678, 0.8846, 0.0005678, 0.8283, 0.3954, 0.7713, 0.3954, 0.7713, 0.0005678, 0.8283, 0.0005678, 0.7713, 0.3954, 0.712, 0.3954, 0.712, 0.0005678, 0.7713, 0.0005678, 0.712, 0.3954, 0.648, 0.3954, 0.648, 0.0005678, 0.712, 0.0005678, 0.648, 0.3954, 0.5766, 0.3954, 0.5766, 0.0005678, 0.648, 0.0005678, 0.5766, 0.3954, 0.4975, 0.3954, 0.4975, 0.0005678, 0.5766, 0.0005678, 0.4975, 0.3954, 0.4184, 0.3954, 0.4184, 0.0005678, 0.4975, 0.0005678, 0.4184, 0.3954, 0.3468, 0.3954, 0.3468, 0.0005678, 0.4184, 0.0005678, 0.2738, 0.6137, 0.2464, 0.7515, 0.2465, 0.7516, 0.3246, 0.6348, 0.3468, 0.3954, 0.2827, 0.3954, 0.2827, 0.0005678, 0.3468, 0.0005678, 0.7914, 0.5423, 0.7965, 0.5143, 0.7011, 0.5159, 0.7071, 0.5434, 0.7071, 0.5434, 0.7011, 0.5159, 0.614, 0.5529, 0.6299, 0.5759, 0.6299, 0.5759, 0.614, 0.5529, 0.5476, 0.6199, 0.571, 0.6351, 0.571, 0.6351, 0.5476, 0.6199, 0.5119, 0.707, 0.5393, 0.7122, 0.5393, 0.7122, 0.5119, 0.707, 0.5119, 0.8013, 0.5392, 0.7956, 0.5392, 0.7956, 0.5119, 0.8013, 0.5482, 0.8885, 0.5711, 0.8728, 0.5711, 0.8728, 0.5482, 0.8885, 0.6145, 0.9542, 0.6296, 0.9317, 0.6296, 0.9317, 0.6145, 0.9542, 0.7003, 0.9904, 0.7062, 0.9634, 0.7062, 0.9634, 0.7003, 0.9904, 0.7941, 0.9921, 0.7894, 0.9646, 0.7894, 0.9646, 0.7941, 0.9921, 0.8821, 0.9577, 0.8671, 0.9339, 0.8671, 0.9339, 0.8821, 0.9577, 0.9512, 0.8913, 0.9273, 0.875, 0.9273, 0.875, 0.9512, 0.8913, 0.9879, 0.8027, 0.9603, 0.7974, 0.9603, 0.7974, 0.9879, 0.8027, 0.988, 0.7084, 0.9611, 0.7135, 0.9611, 0.7135, 0.988, 0.7084, 0.9535, 0.6204, 0.9296, 0.6356, 0.9296, 0.6356, 0.9535, 0.6204, 0.8863, 0.5508, 0.8699, 0.575, 0.8699, 0.575, 0.7914, 0.5423, 0.7844, 0.5789, 0.8495, 0.606, 0.7844, 0.5789, 0.7914, 0.5423, 0.7071, 0.5434, 0.7145, 0.5796, 0.7145, 0.5796, 0.7071, 0.5434, 0.6299, 0.5759, 0.6506, 0.6061, 0.6506, 0.6061, 0.6299, 0.5759, 0.571, 0.6351, 0.6017, 0.6551, 0.6017, 0.6551, 0.571, 0.6351, 0.5393, 0.7122, 0.5753, 0.719, 0.5753, 0.719, 0.5393, 0.7122, 0.5392, 0.7956, 0.575, 0.7881, 0.575, 0.7881, 0.5392, 0.7956, 0.5711, 0.8728, 0.6013, 0.8523, 0.6013, 0.8523, 0.5711, 0.8728, 0.6296, 0.9317, 0.6501, 0.9013, 0.6501, 0.9013, 0.6296, 0.9317, 0.7062, 0.9634, 0.7136, 0.9277, 0.7136, 0.9277, 0.7062, 0.9634, 0.7894, 0.9646, 0.7824, 0.9287, 0.7824, 0.9287, 0.7894, 0.9646, 0.8671, 0.9339, 0.8467, 0.9031, 0.8467, 0.9031, 0.8671, 0.9339, 0.9273, 0.875, 0.8967, 0.8545, 0.8967, 0.8545, 0.9273, 0.875, 0.9603, 0.7974, 0.9241, 0.7903, 0.9241, 0.7903, 0.9603, 0.7974, 0.9611, 0.7135, 0.9248, 0.7208, 0.9248, 0.7208, 0.9611, 0.7135, 0.9296, 0.6356, 0.8987, 0.6562, 0.8987, 0.6562, 0.9296, 0.6356, 0.8699, 0.575, 0.8495, 0.606, 0.7795, 0.6036, 0.7844, 0.5789, 0.7145, 0.5796, 0.7194, 0.6038, 0.7194, 0.6038, 0.7145, 0.5796, 0.6506, 0.6061, 0.6644, 0.6268, 0.6644, 0.6268, 0.6506, 0.6061, 0.6017, 0.6551, 0.6222, 0.6689, 0.6222, 0.6689, 0.6017, 0.6551, 0.5753, 0.719, 0.5996, 0.7239, 0.5996, 0.7239, 0.5753, 0.719, 0.575, 0.7881, 0.5993, 0.7834, 0.5993, 0.7834, 0.575, 0.7881, 0.6013, 0.8523, 0.622, 0.8386, 0.622, 0.8386, 0.6013, 0.8523, 0.6501, 0.9013, 0.6638, 0.8809, 0.6638, 0.8809, 0.6501, 0.9013, 0.7136, 0.9277, 0.7186, 0.9036, 0.7186, 0.9036, 0.7136, 0.9277, 0.7824, 0.9287, 0.778, 0.9043, 0.778, 0.9043, 0.7824, 0.9287, 0.8467, 0.9031, 0.8332, 0.8822, 0.8332, 0.8822, 0.8467, 0.9031, 0.8967, 0.8545, 0.8761, 0.8405, 0.8761, 0.8405, 0.8967, 0.8545, 0.9241, 0.7903, 0.8997, 0.7851, 0.8997, 0.7851, 0.9241, 0.7903, 0.9248, 0.7208, 0.9002, 0.7254, 0.9002, 0.7254, 0.9248, 0.7208, 0.8987, 0.6562, 0.8778, 0.6699, 0.8778, 0.6699, 0.8987, 0.6562, 0.8495, 0.606, 0.8353, 0.6269, 0.8353, 0.6269, 0.7795, 0.6036, 0.7779, 0.6115, 0.8309, 0.6336, 0.7779, 0.6115, 0.7795, 0.6036, 0.7194, 0.6038, 0.721, 0.6116, 0.721, 0.6116, 0.7194, 0.6038, 0.6644, 0.6268, 0.6689, 0.6334, 0.6689, 0.6334, 0.6644, 0.6268, 0.6222, 0.6689, 0.6288, 0.6733, 0.6288, 0.6733, 0.6222, 0.6689, 0.5996, 0.7239, 0.6072, 0.7254, 0.6072, 0.7254, 0.5996, 0.7239, 0.5993, 0.7834, 0.607, 0.7819, 0.607, 0.7819, 0.5993, 0.7834, 0.622, 0.8386, 0.6287, 0.8341, 0.6287, 0.8341, 0.622, 0.8386, 0.6638, 0.8809, 0.6683, 0.8743, 0.6683, 0.8743, 0.6638, 0.8809, 0.7186, 0.9036, 0.7202, 0.8959, 0.7202, 0.8959, 0.7186, 0.9036, 0.778, 0.9043, 0.7765, 0.8965, 0.7765, 0.8965, 0.778, 0.9043, 0.8332, 0.8822, 0.8289, 0.8756, 0.8289, 0.8756, 0.8332, 0.8822, 0.8761, 0.8405, 0.8695, 0.836, 0.8695, 0.836, 0.8761, 0.8405, 0.8997, 0.7851, 0.8918, 0.7835, 0.8918, 0.7835, 0.8997, 0.7851, 0.9002, 0.7254, 0.8925, 0.7268, 0.8925, 0.7268, 0.9002, 0.7254, 0.8778, 0.6699, 0.871, 0.6744, 0.871, 0.6744, 0.8778, 0.6699, 0.8353, 0.6269, 0.8309, 0.6336, 0.7725, 0.6404, 0.7779, 0.6115, 0.721, 0.6116, 0.727, 0.6401, 0.727, 0.6401, 0.721, 0.6116, 0.6689, 0.6334, 0.6848, 0.6571, 0.6848, 0.6571, 0.6689, 0.6334, 0.6288, 0.6733, 0.6533, 0.6896, 0.6533, 0.6896, 0.6288, 0.6733, 0.6072, 0.7254, 0.6354, 0.7311, 0.6354, 0.7311, 0.6072, 0.7254, 0.607, 0.7819, 0.636, 0.7761, 0.636, 0.7761, 0.607, 0.7819, 0.6287, 0.8341, 0.6527, 0.8178, 0.6527, 0.8178, 0.6287, 0.8341, 0.6683, 0.8743, 0.6841, 0.85, 0.6841, 0.85, 0.6683, 0.8743, 0.7202, 0.8959, 0.7257, 0.8674, 0.7257, 0.8674, 0.7202, 0.8959, 0.7765, 0.8965, 0.771, 0.8681, 0.771, 0.8681, 0.7765, 0.8965, 0.8289, 0.8756, 0.8132, 0.8517, 0.8132, 0.8517, 0.8289, 0.8756, 0.8695, 0.836, 0.8449, 0.8193, 0.8449, 0.8193, 0.8695, 0.836, 0.8918, 0.7835, 0.8631, 0.7778, 0.8631, 0.7778, 0.8918, 0.7835, 0.8925, 0.7268, 0.8639, 0.7326, 0.8639, 0.7326, 0.8925, 0.7268, 0.871, 0.6744, 0.847, 0.6903, 0.847, 0.6903, 0.871, 0.6744, 0.8309, 0.6336, 0.8142, 0.6584, 0.8495, 0.606, 0.7844, 0.5789, 0.7795, 0.6036, 0.8353, 0.6269, 0.7647, 0.6803, 0.7725, 0.6404, 0.727, 0.6401, 0.7353, 0.68, 0.7353, 0.68, 0.727, 0.6401, 0.6848, 0.6571, 0.708, 0.6909, 0.708, 0.6909, 0.6848, 0.6571, 0.6533, 0.6896, 0.6871, 0.7116, 0.6871, 0.7116, 0.6533, 0.6896, 0.6354, 0.7311, 0.6756, 0.7386, 0.6756, 0.7386, 0.6354, 0.7311, 0.636, 0.7761, 0.6753, 0.768, 0.6753, 0.768, 0.636, 0.7761, 0.6527, 0.8178, 0.6862, 0.7953, 0.6862, 0.7953, 0.6527, 0.8178, 0.6841, 0.85, 0.7067, 0.8164, 0.7067, 0.8164, 0.6841, 0.85, 0.7257, 0.8674, 0.7339, 0.8276, 0.7339, 0.8276, 0.7257, 0.8674, 0.771, 0.8681, 0.7632, 0.8282, 0.7632, 0.8282, 0.771, 0.8681, 0.8132, 0.8517, 0.7907, 0.8175, 0.7907, 0.8175, 0.8132, 0.8517, 0.8449, 0.8193, 0.8114, 0.7966, 0.8114, 0.7966, 0.8449, 0.8193, 0.8631, 0.7778, 0.8233, 0.7697, 0.8233, 0.7697, 0.8631, 0.7778, 0.8639, 0.7326, 0.8238, 0.7401, 0.8238, 0.7401, 0.8639, 0.7326, 0.847, 0.6903, 0.8125, 0.7127, 0.8125, 0.7127, 0.847, 0.6903, 0.8142, 0.6584, 0.7916, 0.692, 0.8309, 0.6336, 0.7779, 0.6115, 0.7725, 0.6404, 0.8142, 0.6584, 0.7551, 0.727, 0.7647, 0.6803, 0.7353, 0.68, 0.7443, 0.7269, 0.7443, 0.7269, 0.7353, 0.68, 0.708, 0.6909, 0.7343, 0.7309, 0.7343, 0.7309, 0.708, 0.6909, 0.6871, 0.7116, 0.7266, 0.7384, 0.7266, 0.7384, 0.6871, 0.7116, 0.6756, 0.7386, 0.7223, 0.7483, 0.7223, 0.7483, 0.6756, 0.7386, 0.6753, 0.768, 0.7222, 0.7591, 0.7222, 0.7591, 0.6753, 0.768, 0.6862, 0.7953, 0.7262, 0.7692, 0.7262, 0.7692, 0.6862, 0.7953, 0.7067, 0.8164, 0.7338, 0.7769, 0.7338, 0.7769, 0.7067, 0.8164, 0.7339, 0.8276, 0.7437, 0.7812, 0.7437, 0.7812, 0.7339, 0.8276, 0.7632, 0.8282, 0.7545, 0.7812, 0.7545, 0.7812, 0.7632, 0.8282, 0.7907, 0.8175, 0.7645, 0.7773, 0.7645, 0.7773, 0.7907, 0.8175, 0.8114, 0.7966, 0.7722, 0.7697, 0.7722, 0.7697, 0.8114, 0.7966, 0.8233, 0.7697, 0.7765, 0.7598, 0.7765, 0.7598, 0.8233, 0.7697, 0.8238, 0.7401, 0.7766, 0.749, 0.7766, 0.749, 0.8238, 0.7401, 0.8125, 0.7127, 0.7725, 0.739, 0.7725, 0.739, 0.8125, 0.7127, 0.7916, 0.692, 0.765, 0.7313, 0.8142, 0.6584, 0.7725, 0.6404, 0.7647, 0.6803, 0.7916, 0.692, 0.7494, 0.7538, 0.7443, 0.7269, 0.7343, 0.7309, 0.7493, 0.7538, 0.7493, 0.7538, 0.7343, 0.7309, 0.7266, 0.7384, 0.7492, 0.7538, 0.7492, 0.7538, 0.7266, 0.7384, 0.7223, 0.7483, 0.7492, 0.7539, 0.7492, 0.7539, 0.7223, 0.7483, 0.7222, 0.7591, 0.7491, 0.754, 0.7491, 0.754, 0.7222, 0.7591, 0.7262, 0.7692, 0.7491, 0.7541, 0.7491, 0.7541, 0.7262, 0.7692, 0.7338, 0.7769, 0.7492, 0.7542, 0.7492, 0.7542, 0.7338, 0.7769, 0.7437, 0.7812, 0.7492, 0.7543, 0.7492, 0.7543, 0.7437, 0.7812, 0.7545, 0.7812, 0.7493, 0.7543, 0.7493, 0.7543, 0.7545, 0.7812, 0.7645, 0.7773, 0.7494, 0.7543, 0.7494, 0.7543, 0.7645, 0.7773, 0.7722, 0.7697, 0.7495, 0.7543, 0.7495, 0.7543, 0.7722, 0.7697, 0.7765, 0.7598, 0.7496, 0.7542, 0.7496, 0.7542, 0.7765, 0.7598, 0.7766, 0.749, 0.7496, 0.7541, 0.7496, 0.7541, 0.7766, 0.749, 0.7725, 0.739, 0.7496, 0.754, 0.7496, 0.754, 0.7725, 0.739, 0.765, 0.7313, 0.7496, 0.7539, 0.765, 0.7313, 0.7916, 0.692, 0.7647, 0.6803, 0.7551, 0.727, 0.3634, 0.6736, 0.2466, 0.7517, 0.2467, 0.7518, 0.3845, 0.7244, 0.3845, 0.7244, 0.2467, 0.7518, 0.2467, 0.752, 0.3845, 0.7794, 0.3845, 0.7794, 0.2467, 0.752, 0.2466, 0.7521, 0.3635, 0.8302, 0.3635, 0.8302, 0.2466, 0.7521, 0.2465, 0.7522, 0.3246, 0.869, 0.3246, 0.869, 0.2465, 0.7522, 0.2464, 0.7522, 0.2738, 0.8901, 0.2738, 0.8901, 0.2464, 0.7522, 0.2462, 0.7522, 0.2188, 0.89, 0.2188, 0.89, 0.2462, 0.7522, 0.2461, 0.7522, 0.1681, 0.869, 0.1681, 0.869, 0.2461, 0.7522, 0.246, 0.7521, 0.1292, 0.8301, 0.1292, 0.8301, 0.246, 0.7521, 0.246, 0.752, 0.1082, 0.7793, 0.1082, 0.7793, 0.246, 0.752, 0.246, 0.7518, 0.1082, 0.7244, 0.1082, 0.7244, 0.246, 0.7518, 0.246, 0.7517, 0.1292, 0.6736, 0.1292, 0.6736, 0.246, 0.7517, 0.2461, 0.7516, 0.168, 0.6347, 0.168, 0.6347, 0.2461, 0.7516, 0.2462, 0.7515, 0.2188, 0.6137, 0.2188, 0.6137, 0.2462, 0.7515, 0.2464, 0.7515, 0.2738, 0.6137, 0.3246, 0.6348, 0.2465, 0.7516, 0.2466, 0.7517, 0.3634, 0.6736, 0.8699, 0.575, 0.8863, 0.5508, 0.7965, 0.5143, 0.7914, 0.5423, 0.04916, 0.7976, 0.03481, 0.801, 0.07073, 0.8794, 0.08288, 0.8706, 0.4379, 0.7138, 0.3845, 0.7244, 0.3845, 0.7794, 0.4379, 0.79, 0.4379, 0.7519, 0.3468, 0.4608, 0.2827, 0.4608, 0.2827, 0.4464, 0.3468, 0.4464, 0.7496, 0.7539, 0.765, 0.7313, 0.7551, 0.727, 0.7495, 0.7538])
me_point_004.materials.append(mat_material_001)
me_point_004.auto_texspace = False
me_point_004.update()

# ---- objects
ob_empty = bpy.data.objects.new('Empty', None)
ob_sun = bpy.data.objects.new('Sun', light_sun)
ob_point = bpy.data.objects.new('Point', light_point)
ob_camera = bpy.data.objects.new('Camera', cam_camera)
ob_point_004 = bpy.data.objects.new('Point.004', me_point_004)

# ---- transforms, parenting, visibility, modifiers, constraints
ob_empty.location = (0.0, 0.0, 2.478)
ob_empty.rotation_euler = (1.571, 0.0, 1.571)
ob_empty.empty_display_type = 'IMAGE'
ob_empty.empty_display_size = 5.0
ob_sun.location = (0.0, 0.0, 0.0)
ob_sun.rotation_euler = (0.0, 0.9599, 0.0)
ob_point.location = (2.814, 0.0, 1.722)
ob_camera.location = (6.347, 0.0, 1.613)
ob_camera.rotation_euler = (1.422, -0.01155, 1.599)
ob_point_004.location = (0.0, 0.0, -2.4)
ob_point_004.rotation_euler = (0.0, 1.571, 0.0)

# ---- collection membership
col_collection.objects.link(ob_empty)
col_collection.objects.link(ob_sun)
col_collection.objects.link(ob_point)
col_collection.objects.link(ob_camera)
col_collection.objects.link(ob_point_004)

# ---- scene / render settings (as saved in the file)
scene.camera = ob_camera
scene.frame_start = 1; scene.frame_end = 250; scene.frame_set(1)
scene.render.engine = 'CYCLES'
scene.cycles.sampling_pattern = 'TABULATED_SOBOL'
scene.view_settings.view_transform = 'Filmic'
bpy.context.view_layer.update()
